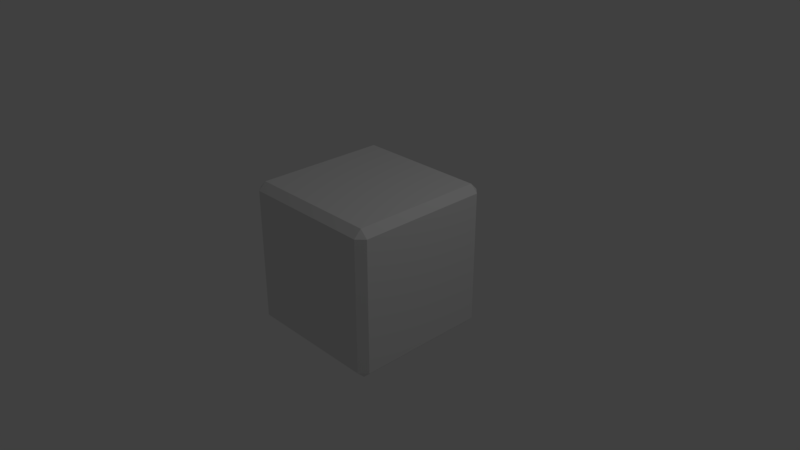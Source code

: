 # Source: cube001kg2.blend  (saved by Blender 2.79.0; exported with 4.5.12 LTS)
import bpy
from mathutils import Matrix  # noqa: F401  (used for matrix-valued properties, if any)

bpy.ops.wm.read_factory_settings(use_empty=True)
scene = bpy.context.scene
scene.name = 'Scene'

# ---- collections
col_collection_1 = bpy.data.collections.new('Collection 1'); scene.collection.children.link(col_collection_1)

# ---- materials (node trees are filled in below, after node groups)
mat_material = bpy.data.materials.new('Material')
mat_material.alpha_threshold = 0.0
mat_material.use_transparent_shadow = False
mat_material.roughness = 0.5
mat_material.line_color = (0.0, 0.0, 0.0, 1.0)

# ---- material node trees

# ---- world
world_world = bpy.data.worlds.new('World'); scene.world = world_world
world_world.color = (0.05088, 0.05088, 0.05088)
world_world.use_sun_shadow = False
world_world.sun_shadow_jitter_overblur = 0.0
world_world.cycles.sampling_method = 'MANUAL'

# ---- cameras
cam_camera = bpy.data.cameras.new('Camera')
cam_camera.clip_end = 100.0
cam_camera.lens = 35.0
cam_camera.sensor_width = 32.0
cam_camera.sensor_height = 18.0
cam_camera.ortho_scale = 7.314
cam_camera.dof.focus_distance = 0.0
cam_camera.dof.aperture_fstop = 128.0

# ---- lights
light_lamp = bpy.data.lights.new('Lamp', 'POINT')
light_lamp.transmission_factor = 0.0
light_lamp.cutoff_distance = 30.0
light_lamp.energy = 100.0
light_lamp.shadow_buffer_clip_start = 1.001
light_lamp.shadow_soft_size = 0.1
light_lamp.shadow_maximum_resolution = 0.006
light_lamp.use_absolute_resolution = True

# ---- meshes
me_cube = bpy.data.meshes.new('Cube')
me_cube.from_pydata([(1.0, 1.0, -1.0), (1.0, -1.0, -1.0), (-1.0, -1.0, -1.0), (-1.0, 1.0, -1.0), (1.0, 1.0, 1.0), (1.0, -1.0, 1.0), (-1.0, -1.0, 1.0), (-1.0, 1.0, 1.0)], [], [(0, 1, 2, 3), (4, 7, 6, 5), (0, 4, 5, 1), (1, 5, 6, 2), (2, 6, 7, 3), (4, 0, 3, 7)])
_uv = me_cube.uv_layers.new(name='UVMap')
_uv.uv.foreach_set('vector', [0.5, 0.75, 0.25, 0.75, 0.25, 0.5, 0.5, 0.5, 0.5, 8.659e-05, 0.5, 0.25, 0.25, 0.25, 0.25, 8.679e-05, 0.5, 0.75, 0.5, 0.9999, 0.25, 0.9999, 0.25, 0.75, 8.662e-05, 0.5, 8.659e-05, 0.25, 0.25, 0.25, 0.25, 0.5, 0.25, 0.5, 0.25, 0.25, 0.5, 0.25, 0.5, 0.5, 0.75, 0.25, 0.75, 0.5, 0.5, 0.5, 0.5, 0.25])
me_cube.materials.append(mat_material)
me_cube.use_remesh_preserve_volume = False
me_cube.use_remesh_preserve_attributes = False
me_cube.use_mirror_vertex_groups = False
me_cube.update()

# ---- objects
ob_cube = bpy.data.objects.new('Cube', me_cube)
ob_lamp = bpy.data.objects.new('Lamp', light_lamp)
ob_camera = bpy.data.objects.new('Camera', cam_camera)

# ---- transforms, parenting, visibility, modifiers, constraints
ob_cube.location = (0.0, 0.0, 0.0)
ob_cube.lock_rotations_4d = False
ob_cube.empty_display_type = 'ARROWS'
ob_cube.lineart.crease_threshold = 0.0
_m = ob_cube.modifiers.new('Bevel', 'BEVEL')
_m.limit_method = 'NONE'
_m.spread = 0.0
ob_lamp.location = (4.076, 1.005, 5.904)
ob_lamp.rotation_euler = (0.6503, 0.05522, 1.866)
ob_lamp.lock_rotations_4d = False
ob_lamp.empty_display_type = 'ARROWS'
ob_lamp.color = (0.0, 0.0, 0.0, 0.0)
ob_lamp.lineart.crease_threshold = 0.0
ob_camera.location = (7.481, -6.508, 5.344)
ob_camera.rotation_euler = (1.109, 0.0, 0.8149)
ob_camera.lock_rotations_4d = False
ob_camera.empty_display_type = 'ARROWS'
ob_camera.color = (0.0, 0.0, 0.0, 0.0)
ob_camera.display_type = 'WIRE'
ob_camera.lineart.crease_threshold = 0.0

# ---- collection membership
col_collection_1.objects.link(ob_cube)
col_collection_1.objects.link(ob_lamp)
col_collection_1.objects.link(ob_camera)

# ---- scene / render settings (as saved in the file)
scene.camera = ob_camera
scene.frame_start = 1; scene.frame_end = 250; scene.frame_set(1)
scene.render.engine = 'BLENDER_EEVEE_NEXT'
scene.render.resolution_percentage = 50
scene.render.dither_intensity = 0.0
scene.cycles.use_denoising = False
scene.cycles.samples = 128
scene.cycles.sampling_pattern = 'TABULATED_SOBOL'
scene.cycles.use_adaptive_sampling = False
scene.cycles.use_light_tree = False
scene.cycles.blur_glossy = 0.0
scene.cycles.sample_clamp_indirect = 0.0
scene.view_settings.view_transform = 'Standard'
bpy.context.view_layer.update()
